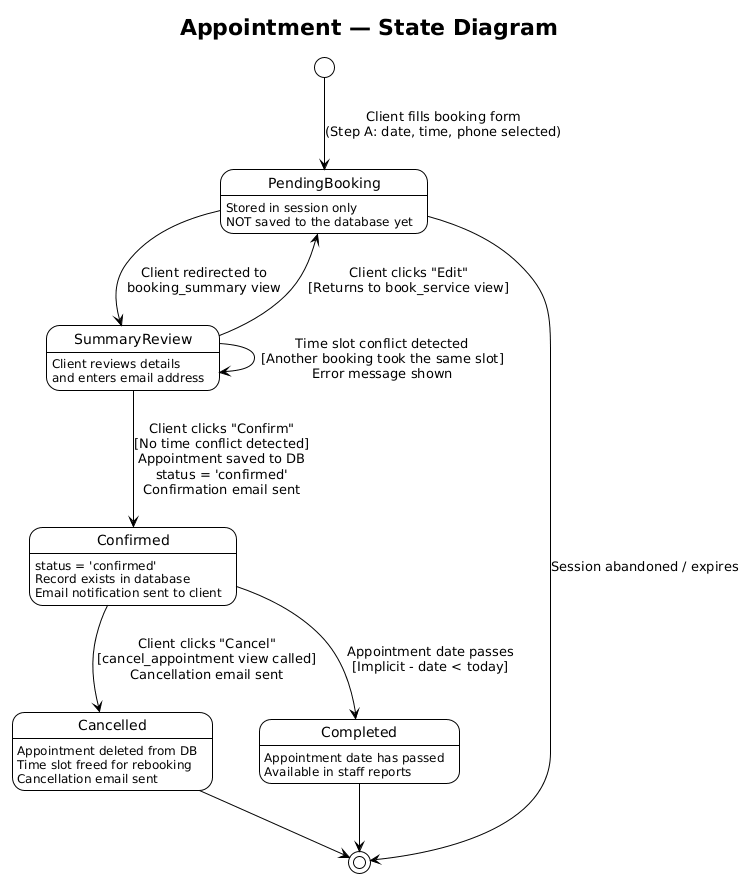

The diagram above was rendered by PlantUML. Its source (embedded in the PNG):
@startuml
!theme plain
hide empty description
title Appointment — State Diagram

[*] --> PendingBooking : Client fills booking form\n(Step A: date, time, phone selected)

state PendingBooking {
    PendingBooking : Stored in session only\nNOT saved to the database yet
}

PendingBooking --> SummaryReview : Client redirected to\nbooking_summary view
PendingBooking --> [*] : Session abandoned / expires

state SummaryReview {
    SummaryReview : Client reviews details\nand enters email address
}

SummaryReview --> PendingBooking : Client clicks "Edit"\n[Returns to book_service view]

SummaryReview --> Confirmed : Client clicks "Confirm"\n[No time conflict detected]\nAppointment saved to DB\nstatus = 'confirmed'\nConfirmation email sent

SummaryReview --> SummaryReview : Time slot conflict detected\n[Another booking took the same slot]\nError message shown

state Confirmed {
    Confirmed : status = 'confirmed'\nRecord exists in database\nEmail notification sent to client
}

Confirmed --> Cancelled : Client clicks "Cancel"\n[cancel_appointment view called]\nCancellation email sent

Confirmed --> Completed : Appointment date passes\n[Implicit - date < today]

state Cancelled {
    Cancelled : Appointment deleted from DB\nTime slot freed for rebooking\nCancellation email sent
}

state Completed {
    Completed : Appointment date has passed\nAvailable in staff reports
}

Cancelled --> [*]
Completed --> [*]

@enduml